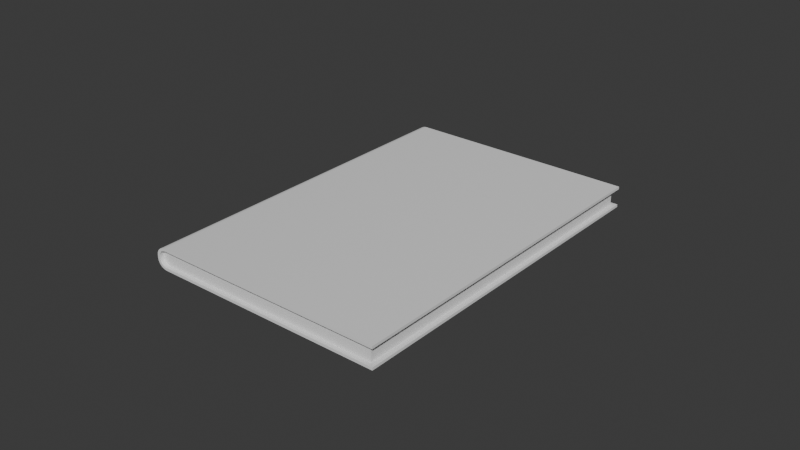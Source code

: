 # Source: Hotel-Espir_Journal.blend  (saved by Blender 4.2.66; exported with 4.5.12 LTS)
import bpy
from mathutils import Matrix  # noqa: F401  (used for matrix-valued properties, if any)

bpy.ops.wm.read_factory_settings(use_empty=True)
scene = bpy.context.scene
scene.name = 'Scene'

# ---- collections
col_collection = bpy.data.collections.new('Collection'); scene.collection.children.link(col_collection)

# ---- node groups
ng_smooth_by_angle = bpy.data.node_groups.new('Smooth by Angle', 'GeometryNodeTree')
_s = ng_smooth_by_angle.interface.new_socket(name='Mesh', in_out='OUTPUT', socket_type='NodeSocketGeometry')
_s = ng_smooth_by_angle.interface.new_socket(name='Mesh', in_out='INPUT', socket_type='NodeSocketGeometry')
_s = ng_smooth_by_angle.interface.new_socket(name='Angle', in_out='INPUT', socket_type='NodeSocketFloat')
_s.subtype = 'ANGLE'
_s.default_value = 0.5236
_s.min_value = 0.0
_s.max_value = 3.142
_s.description = 'Maximum face angle for smooth edges'
_s = ng_smooth_by_angle.interface.new_socket(name='Ignore Sharpness', in_out='INPUT', socket_type='NodeSocketBool')
_s.force_non_field = True
ng_smooth_by_angle.description = 'Set the sharpness of mesh edges based on the angle between the neighboring faces'
ng_smooth_by_angle.is_modifier = True
_N = ng_smooth_by_angle.nodes; _L = ng_smooth_by_angle.links
n0 = _N.new('GeometryNodeSetShadeSmooth'); n0.name = 'Set Shade Smooth'; n0.location = (120, -80)
n0.domain = 'EDGE'
n1 = _N.new('GeometryNodeSetShadeSmooth'); n1.name = 'Set Shade Smooth.001'; n1.location = (300, -80)
n2 = _N.new('NodeGroupOutput'); n2.name = 'Group Output'; n2.location = (480, -80)
n3 = _N.new('GeometryNodeInputMeshEdgeAngle'); n3.name = 'Edge Angle'; n3.location = (-440, -240)
n4 = _N.new('NodeGroupInput'); n4.name = 'Group Input'; n4.location = (-80, -80)
n5 = _N.new('GeometryNodeInputEdgeSmooth'); n5.name = 'Is Edge Smooth'; n5.location = (-260, -120)
n6 = _N.new('GeometryNodeInputShadeSmooth'); n6.name = 'Is Shade Smooth'; n6.location = (-440, -397)
n7 = _N.new('FunctionNodeCompare'); n7.name = 'Compare'; n7.location = (-260, -260)
n7.operation = 'LESS_EQUAL'
n7.inputs[6].default_value = (0.0, 0.0, 0.0, 0.0)
n7.inputs[7].default_value = (0.0, 0.0, 0.0, 0.0)
n8 = _N.new('FunctionNodeBooleanMath'); n8.name = 'Boolean Math.001'; n8.location = (-80, -260)
n9 = _N.new('NodeGroupInput'); n9.name = 'Group Input.001'; n9.location = (-440, -329)
n10 = _N.new('NodeGroupInput'); n10.name = 'Group Input.002'; n10.location = (-259, -189)
n11 = _N.new('FunctionNodeBooleanMath'); n11.name = 'Boolean Math'; n11.location = (-80, -149)
n11.operation = 'OR'
n12 = _N.new('FunctionNodeBooleanMath'); n12.name = 'Boolean Math.002'; n12.location = (-260, -380)
n12.operation = 'OR'
n13 = _N.new('NodeGroupInput'); n13.name = 'Group Input.003'; n13.location = (-440, -460)
_L.new(n3.outputs[0], n7.inputs[0])
_L.new(n1.outputs[0], n2.inputs[0])
_L.new(n9.outputs[1], n7.inputs[1])
_L.new(n7.outputs[0], n8.inputs[0])
_L.new(n4.outputs[0], n0.inputs[0])
_L.new(n0.outputs[0], n1.inputs[0])
_L.new(n8.outputs[0], n0.inputs[2])
_L.new(n10.outputs[2], n11.inputs[1])
_L.new(n5.outputs[0], n11.inputs[0])
_L.new(n11.outputs[0], n0.inputs[1])
_L.new(n13.outputs[2], n12.inputs[1])
_L.new(n6.outputs[0], n12.inputs[0])
_L.new(n12.outputs[0], n8.inputs[1])
n2.is_active_output = True

# ---- world
world_world = bpy.data.worlds.new('World'); scene.world = world_world
world_world.use_nodes = True; world_world.node_tree.nodes.clear()
_N = world_world.node_tree.nodes; _L = world_world.node_tree.links
n0 = _N.new('ShaderNodeOutputWorld'); n0.name = 'World Output'; n0.location = (300, 300)
n1 = _N.new('ShaderNodeBackground'); n1.name = 'Background'; n1.location = (10, 300)
n1.inputs[0].default_value = (0.05088, 0.05088, 0.05088, 1.0)
_L.new(n1.outputs[0], n0.inputs[0])
n0.is_active_output = True
world_world.color = (0.05088, 0.05088, 0.05088)
world_world.sun_shadow_jitter_overblur = 0.0

# ---- meshes
me_cube_001 = bpy.data.meshes.new('Cube.001')
me_cube_001.from_pydata([(0.03982, -0.0575, -0.004469), (0.03982, -0.0575, 0.004469), (0.03982, 0.0, -0.005922), (0.03982, 0.0, 0.005922), (-0.03799, -0.0575, -0.0006038), (-0.03558, -0.0575, -0.004469), (-0.03786, -0.0575, -0.001872), (-0.03753, -0.0575, -0.002912), (-0.03702, -0.0575, -0.003738), (-0.03637, -0.0575, -0.004268), (-0.03558, -0.0575, 0.004469), (-0.03799, -0.0575, 0.0006038), (-0.03637, -0.0575, 0.004268), (-0.03702, -0.0575, 0.003738), (-0.03753, -0.0575, 0.002912), (-0.03786, -0.0575, 0.001872), (-0.03565, 0.0, -0.005922), (-0.0389, 0.0, -0.0007181), (-0.03665, 0.0, -0.005667), (-0.03756, 0.0, -0.004928), (-0.03828, 0.0, -0.003777), (-0.03874, 0.0, -0.002326), (-0.0389, 0.0, 0.0007181), (-0.03565, 0.0, 0.005922), (-0.03874, 0.0, 0.002326), (-0.03828, 0.0, 0.003777), (-0.03756, 0.0, 0.004928), (-0.03665, 0.0, 0.005667), (0.03982, -0.0575, 0.005922), (0.03982, -0.0575, -0.005922), (-0.03565, -0.0575, -0.005922), (-0.03665, -0.0575, -0.005667), (-0.03756, -0.0575, -0.004928), (-0.03828, -0.0575, -0.003777), (-0.03874, -0.0575, -0.002326), (-0.0389, -0.0575, -0.0007181), (-0.03665, -0.0575, 0.005667), (-0.03565, -0.0575, 0.005922), (-0.03756, -0.0575, 0.004928), (-0.03828, -0.0575, 0.003777), (-0.03874, -0.0575, 0.002326), (-0.0389, -0.0575, 0.0007181), (0.03982, 0.0, 0.004469), (0.03982, 0.0, -0.004469), (0.03982, -0.05608, 0.004469), (0.03982, -0.05608, -0.004469), (-0.03558, -0.05608, -0.004469), (-0.03637, -0.05608, -0.004268), (0.03818, -0.05608, -0.004469), (-0.03753, -0.05608, -0.002912), (-0.03786, -0.05608, -0.001872), (-0.03799, -0.05608, -0.0006038), (-0.03637, -0.05608, 0.004268), (-0.03558, -0.05608, 0.004469), (0.03818, -0.05608, 0.004469), (-0.03753, -0.05608, 0.002912), (-0.03786, -0.05608, 0.001872), (-0.03799, -0.05608, 0.0006038), (0.03818, 0.0, -0.004469), (0.03818, 0.0, 0.004469), (-0.03695, -0.05608, -0.00359), (-0.03695, -0.05608, 0.00359)], [], [(1, 10, 53, 54, 44), (42, 3, 28, 1, 44), (3, 23, 37, 28), (35, 41, 22, 17), (16, 30, 31, 18), (18, 31, 32, 19), (19, 32, 33, 20), (20, 33, 34, 21), (21, 34, 35, 17), (37, 23, 27, 36), (36, 27, 26, 38), (38, 26, 25, 39), (39, 25, 24, 40), (40, 24, 22, 41), (16, 2, 29, 30), (2, 43, 45, 0, 29), (5, 9, 31, 30), (9, 8, 32, 31), (8, 7, 33, 32), (7, 6, 34, 33), (6, 4, 35, 34), (12, 10, 37, 36), (13, 12, 36, 38), (14, 13, 38, 39), (15, 14, 39, 40), (11, 15, 40, 41), (0, 5, 30, 29), (4, 11, 41, 35), (10, 1, 28, 37), (42, 44, 54, 59), (10, 12, 52, 53), (55, 61, 13, 14), (12, 13, 61, 52), (9, 5, 46, 47), (14, 15, 56, 55), (8, 9, 47, 60), (15, 11, 57, 56), (7, 8, 60, 49), (5, 0, 45, 48, 46), (6, 7, 49, 50), (11, 4, 51, 57), (4, 6, 50, 51), (45, 43, 58, 48), (58, 59, 54, 48), (54, 53, 52, 61, 55, 56, 57, 51, 50, 49, 60, 47, 46, 48)])
me_cube_001.polygons.foreach_set('use_smooth', [True] * 45)
_uv = me_cube_001.uv_layers.new(name='UVMap')
_uv.uv.foreach_set('vector', [0.5943, 0.7546, 0.5943, 0.9833, 0.5943, 0.9833, 0.5943, 0.7596, 0.5943, 0.7546, 0.5417, 0.5, 0.625, 0.5, 0.625, 0.75, 0.5417, 0.75, 0.5417, 0.7438, 0.625, 0.5, 0.8587, 0.5, 0.8587, 0.75, 0.625, 0.75, 0.4848, 0.0, 0.5152, 0.0, 0.5152, 0.25, 0.4848, 0.25, 0.1413, 0.5, 0.1413, 0.75, 0.1363, 0.75, 0.1363, 0.5, 0.1363, 0.5, 0.1363, 0.75, 0.1317, 0.75, 0.1317, 0.5, 0.1317, 0.5, 0.1317, 0.75, 0.125, 0.75, 0.125, 0.5, 0.375, 0.25, 0.375, 0.0, 0.4509, 0.0, 0.4509, 0.25, 0.4509, 0.25, 0.4509, 0.0, 0.4848, 0.0, 0.4848, 0.25, 0.8587, 0.75, 0.8587, 0.5, 0.8637, 0.5, 0.8637, 0.75, 0.8637, 0.75, 0.8637, 0.5, 0.875, 0.5, 0.875, 0.75, 0.625, 0.0, 0.625, 0.25, 0.5797, 0.25, 0.5797, 0.0, 0.5797, 0.0, 0.5797, 0.25, 0.5491, 0.25, 0.5491, 0.0, 0.5491, 0.0, 0.5491, 0.25, 0.5152, 0.25, 0.5152, 0.0, 0.1413, 0.5, 0.375, 0.5, 0.375, 0.75, 0.1413, 0.75, 0.375, 0.5, 0.4583, 0.5, 0.4583, 0.7438, 0.4583, 0.75, 0.375, 0.75, 0.4057, 0.9833, 0.4099, 0.9873, 0.3804, 0.9887, 0.375, 0.9837, 0.4099, 0.9873, 0.4211, 0.9906, 0.396, 0.9933, 0.3804, 0.9887, 0.4211, 0.9906, 0.4385, 0.9931, 0.4203, 0.9969, 0.396, 0.9933, 0.4385, 0.9931, 0.4605, 0.9948, 0.4509, 0.9992, 0.4203, 0.9969, 0.4605, 0.9948, 0.4873, 0.9954, 0.4848, 1.0, 0.4509, 0.9992, 0.5901, 0.9873, 0.5943, 0.9833, 0.625, 0.9837, 0.6196, 0.9887, 0.5789, 0.9906, 0.5901, 0.9873, 0.6196, 0.9887, 0.604, 0.9933, 0.5615, 0.9931, 0.5789, 0.9906, 0.604, 0.9933, 0.5797, 0.9969, 0.5395, 0.9948, 0.5615, 0.9931, 0.5797, 0.9969, 0.5491, 0.9992, 0.5127, 0.9954, 0.5395, 0.9948, 0.5491, 0.9992, 0.5152, 1.0, 0.4057, 0.7546, 0.4057, 0.9833, 0.375, 0.9837, 0.375, 0.75, 0.4873, 0.9954, 0.5127, 0.9954, 0.5152, 1.0, 0.4848, 1.0, 0.5943, 0.9833, 0.5943, 0.7546, 0.625, 0.75, 0.625, 0.9837, 0.5417, 0.5, 0.5417, 0.7438, 0.5417, 0.7438, 0.5417, 0.5, 0.5943, 0.9833, 0.5901, 0.9873, 0.5901, 0.9873, 0.5943, 0.9833, 0.5615, 0.9931, 0.5758, 0.9902, 0.5789, 0.9906, 0.5615, 0.9931, 0.5901, 0.9873, 0.5789, 0.9906, 0.5758, 0.9902, 0.5901, 0.9873, 0.4099, 0.9873, 0.4057, 0.9833, 0.4057, 0.9833, 0.4099, 0.9873, 0.5615, 0.9931, 0.5395, 0.9948, 0.5395, 0.9948, 0.5615, 0.9931, 0.4211, 0.9906, 0.4099, 0.9873, 0.4099, 0.9873, 0.4155, 0.9889, 0.5395, 0.9948, 0.5127, 0.9954, 0.5127, 0.9954, 0.5395, 0.9948, 0.4385, 0.9931, 0.4211, 0.9906, 0.4155, 0.9889, 0.4385, 0.9931, 0.4057, 0.9833, 0.4057, 0.7546, 0.4057, 0.7546, 0.4057, 0.7596, 0.4057, 0.9833, 0.4605, 0.9948, 0.4385, 0.9931, 0.4385, 0.9931, 0.4605, 0.9948, 0.5127, 0.9954, 0.4873, 0.9954, 0.4873, 0.9954, 0.5127, 0.9954, 0.4873, 0.9954, 0.4605, 0.9948, 0.4605, 0.9948, 0.4873, 0.9954, 0.4583, 0.7438, 0.4583, 0.5, 0.4583, 0.5, 0.4583, 0.7438, 0.4583, 0.5, 0.5417, 0.5, 0.5417, 0.75, 0.4583, 0.7438, 0.5943, 0.7596, 0.5943, 0.9833, 0.5901, 0.9873, 0.5758, 0.9902, 0.5615, 0.9931, 0.5395, 0.9948, 0.5127, 0.9954, 0.4873, 0.9954, 0.4605, 0.9948, 0.4211, 0.9906, 0.4155, 0.9889, 0.4099, 0.9873, 0.4057, 0.9833, 0.4057, 0.7546])
me_cube_001.update()

# ---- objects
ob_cube = bpy.data.objects.new('Cube', me_cube_001)

# ---- transforms, parenting, visibility, modifiers, constraints
ob_cube.location = (0.0, 0.0, 0.0)
ob_cube.scale = (1.0, 1.0, 0.5813)
_m = ob_cube.modifiers.new('Mirror', 'MIRROR')
_m.use_axis = (False, True, False)
_m.use_clip = True
_m = ob_cube.modifiers.new('Smooth by Angle', 'NODES')
_m.node_group = ng_smooth_by_angle
_gi = [s.identifier for s in ng_smooth_by_angle.interface.items_tree if s.item_type == 'SOCKET' and s.in_out == 'INPUT']
_m[_gi[1]] = 0.5714  # Angle
_m.use_pin_to_last = True
_m.show_group_selector = False

# ---- collection membership
col_collection.objects.link(ob_cube)

# ---- scene / render settings (as saved in the file)
scene.frame_start = 1; scene.frame_end = 250; scene.frame_set(1)
scene.render.engine = 'BLENDER_EEVEE_NEXT'
bpy.context.view_layer.update()

# ---- added for rendering (the .blend has no active camera and no usable light): camera, sun
cam_auto = bpy.data.cameras.new('AutoCamera')
cam_auto.lens = 50.0
cam_auto.sensor_width = 36.0
cam_auto.clip_end = 1000.0
ob_auto_camera = bpy.data.objects.new('AutoCamera', cam_auto)
scene.collection.objects.link(ob_auto_camera)
ob_auto_camera.location = (0.185508, -0.222054, 0.148036)
ob_auto_camera.rotation_euler = (1.09748, -7.21219e-08, 0.694738)
scene.camera = ob_auto_camera
light_auto_sun = bpy.data.lights.new('AutoSun', 'SUN')
light_auto_sun.energy = 3.0
light_auto_sun.angle = 0.0523599
ob_auto_sun = bpy.data.objects.new('AutoSun', light_auto_sun)
scene.collection.objects.link(ob_auto_sun)
ob_auto_sun.rotation_euler = (0.872665, 0.174533, 0.523599)
bpy.context.view_layer.update()
